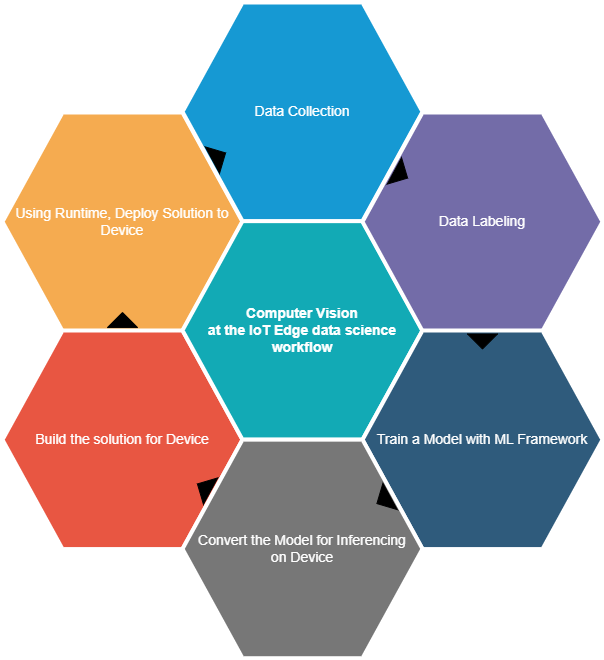

The diagram above was exported from draw.io. Its source (the exported page's mxGraphModel, read from the mxfile embedded in the PNG):
<mxGraphModel dx="1571" dy="1124" grid="1" gridSize="10" guides="1" tooltips="1" connect="1" arrows="1" fold="1" page="1" pageScale="1" pageWidth="1169" pageHeight="827" background="#ffffff" math="0" shadow="0">
  <root>
    <mxCell id="0" />
    <mxCell id="1" parent="0" />
    <mxCell id="22" value="Using Runtime, Deploy Solution to Device" style="shape=hexagon;strokeWidth=4;html=1;fillColor=#F5AB50;strokeColor=#ffffff;shadow=0;fontSize=14;fontColor=#FFFFFF;align=center;fontStyle=0;whiteSpace=wrap;spacing=10;rounded=0;aspect=fixed;" parent="1" vertex="1">
      <mxGeometry x="40" y="150" width="240" height="218.57" as="geometry" />
    </mxCell>
    <mxCell id="23" value="Build the solution for Device" style="shape=hexagon;strokeWidth=4;html=1;fillColor=#E85642;strokeColor=#ffffff;shadow=0;fontSize=14;fontColor=#FFFFFF;align=center;fontStyle=0;whiteSpace=wrap;spacing=10;rounded=0;aspect=fixed;" parent="1" vertex="1">
      <mxGeometry x="40" y="368" width="240" height="218.57" as="geometry" />
    </mxCell>
    <mxCell id="24" value="Computer Vision &lt;br style=&quot;font-size: 14px;&quot;&gt;at the IoT Edge data science workflow" style="shape=hexagon;strokeWidth=4;html=1;fillColor=#12AAB5;strokeColor=#ffffff;shadow=0;fontSize=14;fontColor=#FFFFFF;align=center;fontStyle=1;whiteSpace=wrap;spacing=10;rounded=0;aspect=fixed;" parent="1" vertex="1">
      <mxGeometry x="220" y="258.57" width="240" height="218.57" as="geometry" />
    </mxCell>
    <mxCell id="25" value="Data Collection" style="shape=hexagon;strokeWidth=4;html=1;fillColor=#1699D3;strokeColor=#ffffff;shadow=0;fontSize=14;fontColor=#FFFFFF;align=center;fontStyle=0;whiteSpace=wrap;spacing=10;rounded=0;aspect=fixed;" parent="1" vertex="1">
      <mxGeometry x="220" y="40" width="240" height="218.57" as="geometry" />
    </mxCell>
    <mxCell id="26" value="Data Labeling" style="shape=hexagon;strokeWidth=4;html=1;fillColor=#736CA8;strokeColor=#ffffff;shadow=0;fontSize=14;fontColor=#FFFFFF;align=center;fontStyle=0;whiteSpace=wrap;spacing=10;rounded=0;aspect=fixed;" parent="1" vertex="1">
      <mxGeometry x="400" y="150" width="240" height="218.57" as="geometry" />
    </mxCell>
    <mxCell id="27" value="Train a Model with ML Framework" style="shape=hexagon;strokeWidth=4;html=1;fillColor=#2F5B7C;strokeColor=#ffffff;shadow=0;fontSize=14;fontColor=#FFFFFF;align=center;fontStyle=0;whiteSpace=wrap;spacing=10;rounded=0;aspect=fixed;" parent="1" vertex="1">
      <mxGeometry x="400" y="368" width="240" height="218.57" as="geometry" />
    </mxCell>
    <mxCell id="28" value="Convert the Model for Inferencing on Device" style="shape=hexagon;strokeWidth=4;html=1;fillColor=#777777;strokeColor=#ffffff;shadow=0;fontSize=14;fontColor=#FFFFFF;align=center;fontStyle=0;whiteSpace=wrap;spacing=10;rounded=0;aspect=fixed;" parent="1" vertex="1">
      <mxGeometry x="220" y="477.14" width="240" height="218.57" as="geometry" />
    </mxCell>
    <mxCell id="29" value="" style="triangle;whiteSpace=wrap;html=1;rotation=28.5;fillColor=#000000;" parent="1" vertex="1">
      <mxGeometry x="431" y="197" width="15" height="30" as="geometry" />
    </mxCell>
    <mxCell id="30" value="" style="triangle;whiteSpace=wrap;html=1;rotation=90;fillColor=#000000;" parent="1" vertex="1">
      <mxGeometry x="512.5" y="364" width="15" height="30" as="geometry" />
    </mxCell>
    <mxCell id="31" value="" style="triangle;whiteSpace=wrap;html=1;rotation=270;fillColor=#000000;" parent="1" vertex="1">
      <mxGeometry x="152.5" y="342.57" width="15" height="30" as="geometry" />
    </mxCell>
    <mxCell id="32" value="" style="triangle;whiteSpace=wrap;html=1;rotation=61.5;fillColor=#000000;direction=south;" parent="1" vertex="1">
      <mxGeometry x="406" y="530" width="30" height="15" as="geometry" />
    </mxCell>
    <mxCell id="33" value="" style="triangle;whiteSpace=wrap;html=1;rotation=331.5;fillColor=#000000;" parent="1" vertex="1">
      <mxGeometry x="249" y="179" width="15" height="30" as="geometry" />
    </mxCell>
    <mxCell id="34" value="" style="triangle;whiteSpace=wrap;html=1;rotation=208.5;fillColor=#000000;" parent="1" vertex="1">
      <mxGeometry x="234" y="510" width="15" height="30" as="geometry" />
    </mxCell>
  </root>
</mxGraphModel>